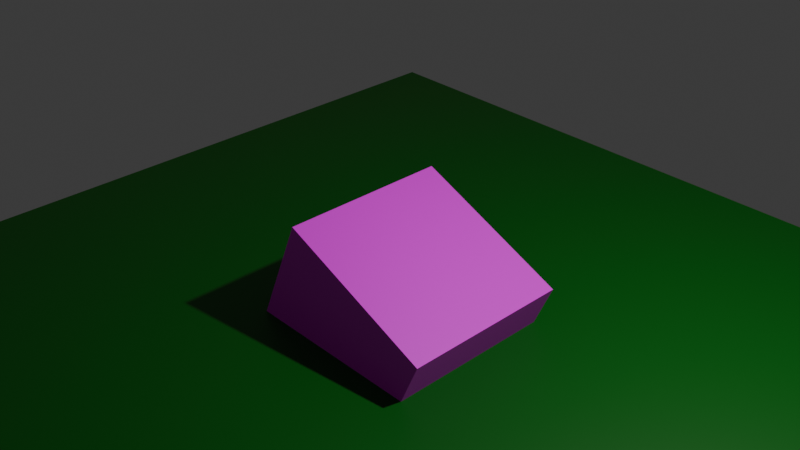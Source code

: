 # Source: texture_mapping1.blend  (saved by Blender 4.5.90; exported with 4.5.12 LTS)
import bpy
from mathutils import Matrix  # noqa: F401  (used for matrix-valued properties, if any)

bpy.ops.wm.read_factory_settings(use_empty=True)
scene = bpy.context.scene
scene.name = 'Scene'

# ---- collections
col_collection = bpy.data.collections.new('Collection'); scene.collection.children.link(col_collection)

# ---- images (referenced by path relative to the original .blend; pixels are not part of the script)
import os
ASSET_DIR = os.environ.get("B2B_ASSET_DIR", "")  # directory of the original .blend (textures are referenced by path, not embedded)
HERE = os.path.dirname(os.path.abspath(__file__))  # packed textures are extracted next to this script under _unpacked/

def load_image(name, relpath, width, height, colorspace="sRGB"):
    """Load a texture the original file referenced (path relative to the .blend, or extracted next to this script)."""
    p = next((c for c in (os.path.join(HERE, relpath), os.path.join(ASSET_DIR, relpath)) if relpath and os.path.exists(c)), "")
    if p:
        img = bpy.data.images.load(p, check_existing=True)
        img.name = name
    else:  # same state as the original file: an image datablock whose file is absent (Cycles renders it pink)
        img = bpy.data.images.new(name, width, height)
        img.source = "FILE"
        img.filepath = "//" + (relpath or name)
    img.colorspace_settings.name = colorspace
    return img
img_tex2_ppm = load_image('tex2.ppm', 'tex2.ppm', 1024, 1024, 'sRGB')

# ---- materials (node trees are filled in below, after node groups)
mat_material = bpy.data.materials.new('Material')
mat_material.alpha_threshold = 0.0
mat_material.roughness = 0.5
mat_material.line_color = (0.0, 0.0, 0.0, 1.0)
mat_material_002 = bpy.data.materials.new('Material.002')
mat_material_001 = bpy.data.materials.new('Material.001')

# ---- material node trees
mat_material.use_nodes = True; mat_material.node_tree.nodes.clear()
_N = mat_material.node_tree.nodes; _L = mat_material.node_tree.links
n0 = _N.new('ShaderNodeOutputMaterial'); n0.name = 'Material Output'; n0.location = (200, 100)
n1 = _N.new('ShaderNodeBsdfPrincipled'); n1.name = 'Principled BSDF'; n1.location = (-200, 100)
n1.inputs[3].default_value = 1.45
n2 = _N.new('ShaderNodeTexImage'); n2.name = 'Image Texture'; n2.location = (-687, 53)
n2.image = img_tex2_ppm
_L.new(n1.outputs[0], n0.inputs[0])
_L.new(n2.outputs[0], n1.inputs[0])
n0.is_active_output = True
mat_material_002.use_nodes = True; mat_material_002.node_tree.nodes.clear()
_N = mat_material_002.node_tree.nodes; _L = mat_material_002.node_tree.links
n0 = _N.new('ShaderNodeBsdfPrincipled'); n0.name = 'Principled BSDF'; n0.location = (-200, 100)
n0.inputs[0].default_value = (0.0, 0.1239, 0.002573, 1.0)
n1 = _N.new('ShaderNodeOutputMaterial'); n1.name = 'Material Output'; n1.location = (200, 100)
_L.new(n0.outputs[0], n1.inputs[0])
n1.is_active_output = True
mat_material_001.use_nodes = True; mat_material_001.node_tree.nodes.clear()
_N = mat_material_001.node_tree.nodes; _L = mat_material_001.node_tree.links
n0 = _N.new('ShaderNodeBsdfPrincipled'); n0.name = 'Principled BSDF'; n0.location = (-200, 100)
n0.inputs[0].default_value = (0.0, 0.02732, 0.8003, 1.0)
n0.inputs[2].default_value = 0.1
n1 = _N.new('ShaderNodeOutputMaterial'); n1.name = 'Material Output'; n1.location = (200, 100)
_L.new(n0.outputs[0], n1.inputs[0])
n1.is_active_output = True

# ---- world
world_world = bpy.data.worlds.new('World'); scene.world = world_world
world_world.use_nodes = True; world_world.node_tree.nodes.clear()
_N = world_world.node_tree.nodes; _L = world_world.node_tree.links
n0 = _N.new('ShaderNodeOutputWorld'); n0.name = 'World Output'; n0.location = (200, 100)
n1 = _N.new('ShaderNodeBackground'); n1.name = 'Background'; n1.location = (-200, 100)
n1.inputs[0].default_value = (0.05088, 0.05088, 0.05088, 1.0)
_L.new(n1.outputs[0], n0.inputs[0])
n0.is_active_output = True
world_world.color = (0.05088, 0.05088, 0.05088)
world_world.sun_shadow_jitter_overblur = 0.0

# ---- cameras
cam_camera = bpy.data.cameras.new('Camera')
cam_camera.clip_end = 100.0
cam_camera.ortho_scale = 7.314

# ---- lights
light_light = bpy.data.lights.new('Light', 'POINT')
light_light.energy = 1000.0
light_light.shadow_soft_size = 0.1

# ---- meshes
me_cube = bpy.data.meshes.new('Cube')
me_cube.from_pydata([(1.0, 1.0, 1.0), (1.0, 1.0, -1.0), (1.0, -1.0, 1.0), (1.0, -1.0, -1.0), (-1.0, 1.0, 1.0), (-1.0, 1.0, -1.0), (-1.0, -1.0, 1.0), (-1.0, -1.0, -1.0)], [], [(0, 4, 6, 2), (3, 2, 6, 7), (7, 6, 4, 5), (5, 1, 3, 7), (1, 0, 2, 3), (5, 4, 0, 1)])
_uv = me_cube.uv_layers.new(name='UVMap')
_uv.uv.foreach_set('vector', [0.625, 0.5, 0.875, 0.5, 0.875, 0.75, 0.625, 0.75, 0.375, 0.75, 0.625, 0.75, 0.625, 1.0, 0.375, 1.0, 0.375, 0.0, 0.625, 0.0, 0.625, 0.25, 0.375, 0.25, 0.125, 0.5, 0.375, 0.5, 0.375, 0.75, 0.125, 0.75, 0.375, 0.5, 0.625, 0.5, 0.625, 0.75, 0.375, 0.75, 0.375, 0.25, 0.625, 0.25, 0.625, 0.5, 0.375, 0.5])
me_cube.materials.append(mat_material)
me_cube.use_mirror_vertex_groups = False
me_cube.update()
me_plane = bpy.data.meshes.new('Plane')
me_plane.from_pydata([(-1.0, -1.0, 0.0), (1.0, -1.0, 0.0), (-1.0, 1.0, 0.0), (1.0, 1.0, 0.0)], [], [(0, 1, 3, 2)])
_uv = me_plane.uv_layers.new(name='UVMap')
_uv.uv.foreach_set('vector', [0.0, 0.0, 1.0, 0.0, 1.0, 1.0, 0.0, 1.0])
me_plane.materials.append(mat_material_002)
me_plane.update()

# ---- objects
ob_cube = bpy.data.objects.new('Cube', me_cube)
ob_light = bpy.data.objects.new('Light', light_light)
ob_camera = bpy.data.objects.new('Camera', cam_camera)
ob_plane = bpy.data.objects.new('Plane', me_plane)
ob_mball = bpy.data.objects.new('Mball', None)

# ---- transforms, parenting, visibility, modifiers, constraints
ob_cube.location = (0.0, 0.0, 0.0)
ob_cube.rotation_euler = (0.0, 0.4014, 0.0)
ob_cube.lock_rotations_4d = False
ob_cube.empty_display_type = 'ARROWS'
ob_cube.lineart.crease_threshold = 0.0
ob_light.location = (4.076, 1.005, 5.904)
ob_light.rotation_euler = (0.6503, 0.05522, 1.866)
ob_light.lock_rotations_4d = False
ob_light.empty_display_type = 'ARROWS'
ob_light.color = (0.0, 0.0, 0.0, 0.0)
ob_light.lineart.crease_threshold = 0.0
ob_camera.location = (7.359, -6.926, 7.0)
ob_camera.rotation_euler = (1.047, 0.0, 0.8149)
ob_camera.lock_rotations_4d = False
ob_camera.empty_display_type = 'ARROWS'
ob_camera.color = (0.0, 0.0, 0.0, 0.0)
ob_camera.display_type = 'WIRE'
ob_camera.lineart.crease_threshold = 0.0
ob_plane.location = (0.0, 0.0, 0.0)
ob_plane.scale = (5.0, 5.0, 5.0)
ob_mball.location = (1.129, 3.832, 2.182)
ob_mball.empty_image_offset = (0.0, 0.0)

# ---- collection membership
col_collection.objects.link(ob_cube)
col_collection.objects.link(ob_light)
col_collection.objects.link(ob_camera)
col_collection.objects.link(ob_plane)
col_collection.objects.link(ob_mball)

# ---- scene / render settings (as saved in the file)
scene.camera = ob_camera
scene.frame_start = 1; scene.frame_end = 250; scene.frame_set(1)
scene.render.engine = 'BLENDER_EEVEE_NEXT'
bpy.context.view_layer.update()

